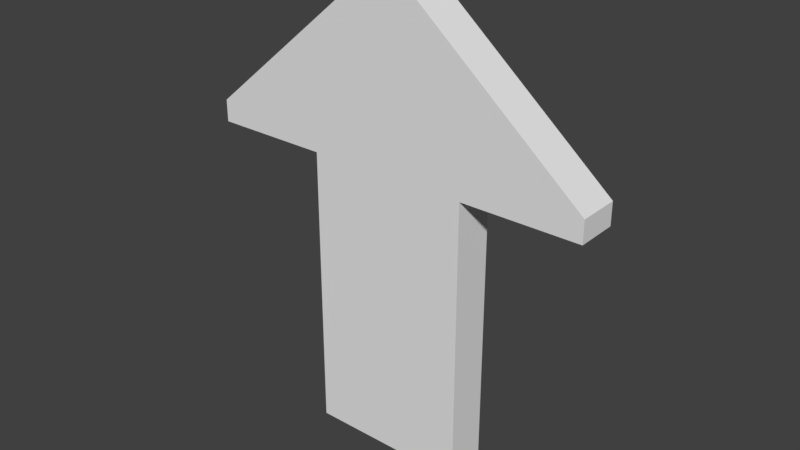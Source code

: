 # Source: DefaultArrow.blend  (saved by Blender 2.79.0; exported with 4.5.12 LTS)
import bpy
from mathutils import Matrix  # noqa: F401  (used for matrix-valued properties, if any)

bpy.ops.wm.read_factory_settings(use_empty=True)
scene = bpy.context.scene
scene.name = 'Scene'

# ---- collections
col_collection_1 = bpy.data.collections.new('Collection 1'); scene.collection.children.link(col_collection_1)

# ---- materials (node trees are filled in below, after node groups)
mat_mat_arrow = bpy.data.materials.new('mat_arrow')
mat_mat_arrow.alpha_threshold = 0.0
mat_mat_arrow.use_transparent_shadow = False
mat_mat_arrow.roughness = 0.5

# ---- material node trees

# ---- world
world_world = bpy.data.worlds.new('World'); scene.world = world_world
world_world.color = (0.05088, 0.05088, 0.05088)
world_world.use_sun_shadow = False
world_world.sun_shadow_jitter_overblur = 0.0
world_world.cycles.sampling_method = 'MANUAL'

# ---- meshes
me_cube = bpy.data.meshes.new('Cube')
me_cube.from_pydata([(-0.1343, -0.3253, 0.03462), (-0.02269, 0.4545, 0.03462), (-0.1343, -0.3253, -0.03462), (-0.02269, 0.4545, -0.03462), (0.1343, -0.3253, 0.03462), (0.02269, 0.4545, 0.03462), (0.1343, -0.3253, -0.03462), (0.02269, 0.4545, -0.03462), (-0.1343, 0.1574, 0.03462), (-0.1343, 0.1574, -0.03462), (0.1343, 0.1574, -0.03462), (0.1343, 0.1574, 0.03462), (-0.3302, 0.1574, 0.03462), (-0.3302, 0.1942, 0.03462), (-0.3302, 0.1942, -0.03462), (0.3302, 0.1942, -0.03462), (0.3302, 0.1942, 0.03462), (-0.3302, 0.1574, -0.03462), (0.3302, 0.1574, -0.03462), (0.3302, 0.1574, 0.03462)], [], [(5, 11, 19, 16), (9, 3, 7, 10), (11, 10, 18, 19), (11, 5, 1, 8), (2, 6, 4, 0), (7, 3, 1, 5), (4, 11, 8, 0), (6, 10, 11, 4), (2, 9, 10, 6), (0, 8, 9, 2), (12, 13, 14, 17), (18, 15, 16, 19), (1, 3, 14, 13), (3, 9, 17, 14), (10, 7, 15, 18), (8, 1, 13, 12), (9, 8, 12, 17), (7, 5, 16, 15)])
me_cube.materials.append(mat_mat_arrow)
me_cube.use_remesh_preserve_volume = False
me_cube.use_remesh_preserve_attributes = False
me_cube.use_mirror_vertex_groups = False
me_cube.update()

# ---- objects
ob_cube = bpy.data.objects.new('Cube', me_cube)

# ---- transforms, parenting, visibility, modifiers, constraints
ob_cube.location = (0.0, 0.0, 0.0)
ob_cube.rotation_euler = (1.571, -0.0, 0.0)
ob_cube.lineart.crease_threshold = 0.0

# ---- collection membership
col_collection_1.objects.link(ob_cube)

# ---- scene / render settings (as saved in the file)
scene.frame_start = 1; scene.frame_end = 250; scene.frame_set(2)
scene.render.engine = 'BLENDER_EEVEE_NEXT'
scene.render.resolution_percentage = 50
scene.render.dither_intensity = 0.0
scene.cycles.use_denoising = False
scene.cycles.samples = 128
scene.cycles.sampling_pattern = 'TABULATED_SOBOL'
scene.cycles.use_adaptive_sampling = False
scene.cycles.use_light_tree = False
scene.cycles.blur_glossy = 0.0
scene.cycles.sample_clamp_indirect = 0.0
scene.view_settings.view_transform = 'Standard'
bpy.context.view_layer.update()

# ---- added for rendering (the .blend has no active camera and no usable light): camera, sun
cam_auto = bpy.data.cameras.new('AutoCamera')
cam_auto.lens = 50.0
cam_auto.sensor_width = 36.0
cam_auto.clip_end = 1000.0
ob_auto_camera = bpy.data.objects.new('AutoCamera', cam_auto)
scene.collection.objects.link(ob_auto_camera)
ob_auto_camera.location = (0.947567, -1.13708, 0.822678)
ob_auto_camera.rotation_euler = (1.09748, -7.21219e-08, 0.694738)
scene.camera = ob_auto_camera
light_auto_sun = bpy.data.lights.new('AutoSun', 'SUN')
light_auto_sun.energy = 3.0
light_auto_sun.angle = 0.0523599
ob_auto_sun = bpy.data.objects.new('AutoSun', light_auto_sun)
scene.collection.objects.link(ob_auto_sun)
ob_auto_sun.rotation_euler = (0.872665, 0.174533, 0.523599)
bpy.context.view_layer.update()
